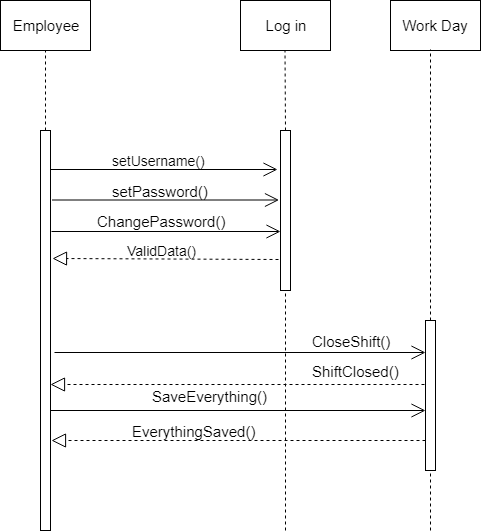

The diagram above was exported from draw.io. Its source (the exported page's mxGraphModel, read from the mxfile embedded in the PNG):
<mxGraphModel dx="1074" dy="616" grid="1" gridSize="10" guides="1" tooltips="1" connect="1" arrows="1" fold="1" page="1" pageScale="1" pageWidth="850" pageHeight="1100" math="0" shadow="0">
  <root>
    <mxCell id="0" />
    <mxCell id="1" parent="0" />
    <mxCell id="HBaV-ymKvlKOcGtz2w9i-1" value="&lt;font style=&quot;font-size: 15px&quot;&gt;Employee&lt;/font&gt;" style="rounded=0;whiteSpace=wrap;html=1;" parent="1" vertex="1">
      <mxGeometry x="50" y="30" width="90" height="50" as="geometry" />
    </mxCell>
    <mxCell id="HBaV-ymKvlKOcGtz2w9i-2" value="&lt;font style=&quot;font-size: 15px&quot;&gt;Work Day&lt;/font&gt;" style="rounded=0;whiteSpace=wrap;html=1;" parent="1" vertex="1">
      <mxGeometry x="440" y="30" width="90" height="50" as="geometry" />
    </mxCell>
    <mxCell id="HBaV-ymKvlKOcGtz2w9i-4" value="&lt;span style=&quot;font-size: 15px&quot;&gt;Log in&lt;/span&gt;" style="rounded=0;whiteSpace=wrap;html=1;" parent="1" vertex="1">
      <mxGeometry x="290" y="30" width="90" height="50" as="geometry" />
    </mxCell>
    <mxCell id="HBaV-ymKvlKOcGtz2w9i-5" value="" style="endArrow=none;dashed=1;html=1;entryX=0.5;entryY=1;entryDx=0;entryDy=0;" parent="1" target="HBaV-ymKvlKOcGtz2w9i-1" edge="1">
      <mxGeometry width="50" height="50" relative="1" as="geometry">
        <mxPoint x="95" y="160" as="sourcePoint" />
        <mxPoint x="100" y="100" as="targetPoint" />
      </mxGeometry>
    </mxCell>
    <mxCell id="HBaV-ymKvlKOcGtz2w9i-6" value="" style="endArrow=none;dashed=1;html=1;entryX=0.5;entryY=1;entryDx=0;entryDy=0;" parent="1" edge="1">
      <mxGeometry width="50" height="50" relative="1" as="geometry">
        <mxPoint x="335" y="160" as="sourcePoint" />
        <mxPoint x="334.5" y="80" as="targetPoint" />
      </mxGeometry>
    </mxCell>
    <mxCell id="HBaV-ymKvlKOcGtz2w9i-7" value="" style="endArrow=none;dashed=1;html=1;" parent="1" edge="1">
      <mxGeometry width="50" height="50" relative="1" as="geometry">
        <mxPoint x="480" y="350" as="sourcePoint" />
        <mxPoint x="480" y="79" as="targetPoint" />
      </mxGeometry>
    </mxCell>
    <mxCell id="HBaV-ymKvlKOcGtz2w9i-9" value="" style="html=1;points=[];perimeter=orthogonalPerimeter;" parent="1" vertex="1">
      <mxGeometry x="90" y="160" width="10" height="400" as="geometry" />
    </mxCell>
    <mxCell id="HBaV-ymKvlKOcGtz2w9i-10" value="" style="html=1;points=[];perimeter=orthogonalPerimeter;" parent="1" vertex="1">
      <mxGeometry x="330" y="160" width="10" height="160" as="geometry" />
    </mxCell>
    <mxCell id="HBaV-ymKvlKOcGtz2w9i-11" value="" style="endArrow=open;endFill=1;endSize=12;html=1;entryX=-0.3;entryY=0.244;entryDx=0;entryDy=0;entryPerimeter=0;" parent="1" target="HBaV-ymKvlKOcGtz2w9i-10" edge="1">
      <mxGeometry width="160" relative="1" as="geometry">
        <mxPoint x="100" y="199" as="sourcePoint" />
        <mxPoint x="255" y="200" as="targetPoint" />
      </mxGeometry>
    </mxCell>
    <mxCell id="HBaV-ymKvlKOcGtz2w9i-12" value="&lt;font style=&quot;font-size: 14px&quot;&gt;setUsername()&lt;/font&gt;" style="text;html=1;resizable=0;points=[];autosize=1;align=left;verticalAlign=top;spacingTop=-4;" parent="1" vertex="1">
      <mxGeometry x="160" y="180" width="110" height="20" as="geometry" />
    </mxCell>
    <mxCell id="HBaV-ymKvlKOcGtz2w9i-14" value="&lt;font style=&quot;font-size: 14px&quot;&gt;ValidData()&lt;/font&gt;" style="text;html=1;resizable=0;points=[];autosize=1;align=left;verticalAlign=top;spacingTop=-4;" parent="1" vertex="1">
      <mxGeometry x="175" y="270" width="80" height="20" as="geometry" />
    </mxCell>
    <mxCell id="HBaV-ymKvlKOcGtz2w9i-15" value="setPassword()" style="text;html=1;resizable=0;points=[];autosize=1;align=left;verticalAlign=top;spacingTop=-4;fontSize=15;" parent="1" vertex="1">
      <mxGeometry x="160" y="210" width="90" height="20" as="geometry" />
    </mxCell>
    <mxCell id="HBaV-ymKvlKOcGtz2w9i-16" value="" style="endArrow=open;endFill=1;endSize=12;html=1;entryX=-0.3;entryY=0.139;entryDx=0;entryDy=0;entryPerimeter=0;" parent="1" edge="1">
      <mxGeometry width="160" relative="1" as="geometry">
        <mxPoint x="101.5" y="229.5" as="sourcePoint" />
        <mxPoint x="328.5" y="229.5" as="targetPoint" />
      </mxGeometry>
    </mxCell>
    <mxCell id="HBaV-ymKvlKOcGtz2w9i-17" value="" style="endArrow=open;endFill=1;endSize=12;html=1;exitX=1.1;exitY=0.253;exitDx=0;exitDy=0;exitPerimeter=0;" parent="1" source="HBaV-ymKvlKOcGtz2w9i-9" target="HBaV-ymKvlKOcGtz2w9i-10" edge="1">
      <mxGeometry width="160" relative="1" as="geometry">
        <mxPoint x="111.5" y="239.5" as="sourcePoint" />
        <mxPoint x="338.5" y="239.5" as="targetPoint" />
      </mxGeometry>
    </mxCell>
    <mxCell id="HBaV-ymKvlKOcGtz2w9i-18" value="ChangePassword()" style="text;html=1;resizable=0;points=[];autosize=1;align=left;verticalAlign=top;spacingTop=-4;fontSize=15;" parent="1" vertex="1">
      <mxGeometry x="145" y="240" width="140" height="20" as="geometry" />
    </mxCell>
    <mxCell id="HBaV-ymKvlKOcGtz2w9i-20" value="" style="endArrow=none;dashed=1;html=1;entryX=0.5;entryY=1;entryDx=0;entryDy=0;" parent="1" edge="1">
      <mxGeometry width="50" height="50" relative="1" as="geometry">
        <mxPoint x="335" y="560" as="sourcePoint" />
        <mxPoint x="335" y="320" as="targetPoint" />
      </mxGeometry>
    </mxCell>
    <mxCell id="HBaV-ymKvlKOcGtz2w9i-23" value="" style="html=1;points=[];perimeter=orthogonalPerimeter;fontSize=15;" parent="1" vertex="1">
      <mxGeometry x="475" y="350" width="10" height="150" as="geometry" />
    </mxCell>
    <mxCell id="HBaV-ymKvlKOcGtz2w9i-24" value="" style="endArrow=open;endFill=1;endSize=12;html=1;exitX=1.4;exitY=0.555;exitDx=0;exitDy=0;exitPerimeter=0;" parent="1" source="HBaV-ymKvlKOcGtz2w9i-9" target="HBaV-ymKvlKOcGtz2w9i-23" edge="1">
      <mxGeometry width="160" relative="1" as="geometry">
        <mxPoint x="100" y="400" as="sourcePoint" />
        <mxPoint x="327" y="400" as="targetPoint" />
      </mxGeometry>
    </mxCell>
    <mxCell id="HBaV-ymKvlKOcGtz2w9i-25" value="CloseShift()&lt;br&gt;" style="text;html=1;resizable=0;points=[];autosize=1;align=left;verticalAlign=top;spacingTop=-4;fontSize=15;" parent="1" vertex="1">
      <mxGeometry x="360" y="360" width="90" height="20" as="geometry" />
    </mxCell>
    <mxCell id="HBaV-ymKvlKOcGtz2w9i-26" value="" style="endArrow=block;dashed=1;endFill=0;endSize=12;html=1;fontSize=15;exitX=-0.1;exitY=0.427;exitDx=0;exitDy=0;exitPerimeter=0;entryX=1;entryY=0.635;entryDx=0;entryDy=0;entryPerimeter=0;" parent="1" source="HBaV-ymKvlKOcGtz2w9i-23" target="HBaV-ymKvlKOcGtz2w9i-9" edge="1">
      <mxGeometry width="160" relative="1" as="geometry">
        <mxPoint x="470" y="430" as="sourcePoint" />
        <mxPoint x="110" y="414" as="targetPoint" />
      </mxGeometry>
    </mxCell>
    <mxCell id="HBaV-ymKvlKOcGtz2w9i-27" value="ShiftClosed()" style="text;html=1;resizable=0;points=[];autosize=1;align=left;verticalAlign=top;spacingTop=-4;fontSize=15;" parent="1" vertex="1">
      <mxGeometry x="360" y="390" width="100" height="20" as="geometry" />
    </mxCell>
    <mxCell id="HBaV-ymKvlKOcGtz2w9i-28" value="SaveEverything()" style="text;html=1;resizable=0;points=[];autosize=1;align=left;verticalAlign=top;spacingTop=-4;fontSize=15;" parent="1" vertex="1">
      <mxGeometry x="200" y="415" width="130" height="20" as="geometry" />
    </mxCell>
    <mxCell id="HBaV-ymKvlKOcGtz2w9i-29" value="" style="endArrow=open;endFill=1;endSize=12;html=1;" parent="1" edge="1">
      <mxGeometry width="160" relative="1" as="geometry">
        <mxPoint x="100" y="440" as="sourcePoint" />
        <mxPoint x="475" y="440" as="targetPoint" />
      </mxGeometry>
    </mxCell>
    <mxCell id="HBaV-ymKvlKOcGtz2w9i-30" value="EverythingSaved()" style="text;html=1;resizable=0;points=[];autosize=1;align=left;verticalAlign=top;spacingTop=-4;fontSize=15;" parent="1" vertex="1">
      <mxGeometry x="180" y="450" width="140" height="20" as="geometry" />
    </mxCell>
    <mxCell id="HBaV-ymKvlKOcGtz2w9i-32" value="" style="endArrow=none;dashed=1;html=1;entryX=0.5;entryY=1;entryDx=0;entryDy=0;" parent="1" edge="1">
      <mxGeometry width="50" height="50" relative="1" as="geometry">
        <mxPoint x="480" y="560" as="sourcePoint" />
        <mxPoint x="480" y="500" as="targetPoint" />
      </mxGeometry>
    </mxCell>
    <mxCell id="HBaV-ymKvlKOcGtz2w9i-33" value="" style="endArrow=block;dashed=1;endFill=0;endSize=12;html=1;fontSize=15;exitX=-0.2;exitY=0.806;exitDx=0;exitDy=0;exitPerimeter=0;entryX=1.2;entryY=0.32;entryDx=0;entryDy=0;entryPerimeter=0;" parent="1" source="HBaV-ymKvlKOcGtz2w9i-10" target="HBaV-ymKvlKOcGtz2w9i-9" edge="1">
      <mxGeometry width="160" relative="1" as="geometry">
        <mxPoint x="50" y="580" as="sourcePoint" />
        <mxPoint x="210" y="580" as="targetPoint" />
      </mxGeometry>
    </mxCell>
    <mxCell id="HBaV-ymKvlKOcGtz2w9i-34" value="" style="endArrow=block;dashed=1;endFill=0;endSize=12;html=1;fontSize=15;exitX=-0.1;exitY=0.427;exitDx=0;exitDy=0;exitPerimeter=0;entryX=1;entryY=0.635;entryDx=0;entryDy=0;entryPerimeter=0;" parent="1" edge="1">
      <mxGeometry width="160" relative="1" as="geometry">
        <mxPoint x="475" y="470" as="sourcePoint" />
        <mxPoint x="101" y="470" as="targetPoint" />
      </mxGeometry>
    </mxCell>
  </root>
</mxGraphModel>